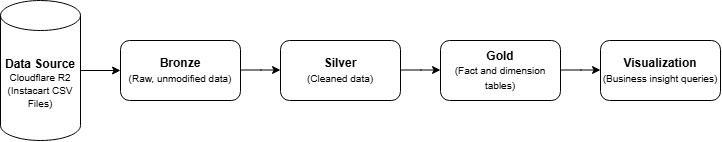

The diagram above was exported from draw.io. Its source (the exported page's mxGraphModel, read from the mxfile embedded in the PNG):
<mxGraphModel dx="1140" dy="776" grid="1" gridSize="10" guides="1" tooltips="1" connect="1" arrows="1" fold="1" page="1" pageScale="1" pageWidth="850" pageHeight="1100" math="0" shadow="0">
  <root>
    <mxCell id="0" />
    <mxCell id="1" parent="0" />
    <mxCell id="9BzL0UNb0i5hTSNE32mc-3" edge="1" parent="1" source="9BzL0UNb0i5hTSNE32mc-1" style="edgeStyle=orthogonalEdgeStyle;rounded=0;orthogonalLoop=1;jettySize=auto;html=1;" value="">
      <mxGeometry relative="1" as="geometry">
        <mxPoint x="160" y="310" as="targetPoint" />
      </mxGeometry>
    </mxCell>
    <mxCell id="9BzL0UNb0i5hTSNE32mc-1" parent="1" style="shape=cylinder3;whiteSpace=wrap;html=1;boundedLbl=1;backgroundOutline=1;size=15;" value="&lt;b&gt;Data Source&lt;/b&gt;&lt;div style=&quot;line-height: 100%;&quot;&gt;&lt;font style=&quot;font-size: 10px;&quot;&gt;Cloudflare R2 (Instacart CSV Files)&lt;/font&gt;&lt;b&gt;&lt;/b&gt;&lt;/div&gt;" vertex="1">
      <mxGeometry height="140" width="80" x="40" y="240" as="geometry" />
    </mxCell>
    <mxCell id="9BzL0UNb0i5hTSNE32mc-4" parent="1" style="rounded=1;whiteSpace=wrap;html=1;" value="&lt;b&gt;Bronze&lt;/b&gt;&lt;div&gt;&lt;font style=&quot;font-size: 10px;&quot;&gt;(Raw, unmodified data)&lt;/font&gt;&lt;b&gt;&lt;/b&gt;&lt;/div&gt;" vertex="1">
      <mxGeometry height="60" width="120" x="160" y="280" as="geometry" />
    </mxCell>
    <mxCell id="9BzL0UNb0i5hTSNE32mc-5" edge="1" parent="1" style="edgeStyle=orthogonalEdgeStyle;rounded=0;orthogonalLoop=1;jettySize=auto;html=1;" value="">
      <mxGeometry relative="1" as="geometry">
        <mxPoint x="280" y="309.5" as="sourcePoint" />
        <mxPoint x="320" y="309.5" as="targetPoint" />
      </mxGeometry>
    </mxCell>
    <mxCell id="9BzL0UNb0i5hTSNE32mc-6" edge="1" parent="1" style="edgeStyle=orthogonalEdgeStyle;rounded=0;orthogonalLoop=1;jettySize=auto;html=1;" value="">
      <mxGeometry relative="1" as="geometry">
        <mxPoint x="440" y="309.5" as="sourcePoint" />
        <mxPoint x="480" y="309.5" as="targetPoint" />
      </mxGeometry>
    </mxCell>
    <mxCell id="9BzL0UNb0i5hTSNE32mc-7" edge="1" parent="1" style="edgeStyle=orthogonalEdgeStyle;rounded=0;orthogonalLoop=1;jettySize=auto;html=1;" value="">
      <mxGeometry relative="1" as="geometry">
        <mxPoint x="600" y="309.5" as="sourcePoint" />
        <mxPoint x="640" y="309.5" as="targetPoint" />
      </mxGeometry>
    </mxCell>
    <mxCell id="9BzL0UNb0i5hTSNE32mc-8" parent="1" style="rounded=1;whiteSpace=wrap;html=1;" value="&lt;b&gt;Silver&lt;/b&gt;&lt;div&gt;&lt;font style=&quot;font-size: 10px;&quot;&gt;(Cleaned data)&lt;/font&gt;&lt;/div&gt;" vertex="1">
      <mxGeometry height="60" width="120" x="320" y="280" as="geometry" />
    </mxCell>
    <mxCell id="9BzL0UNb0i5hTSNE32mc-9" parent="1" style="rounded=1;whiteSpace=wrap;html=1;" value="&lt;b&gt;Gold&lt;/b&gt;&lt;div&gt;&lt;font style=&quot;font-size: 10px;&quot;&gt;(Fact and dimension tables)&lt;/font&gt;&lt;/div&gt;" vertex="1">
      <mxGeometry height="60" width="120" x="480" y="280" as="geometry" />
    </mxCell>
    <mxCell id="9BzL0UNb0i5hTSNE32mc-10" parent="1" style="rounded=1;whiteSpace=wrap;html=1;" value="&lt;b&gt;Visualization&lt;/b&gt;&lt;div&gt;&lt;font style=&quot;font-size: 10px;&quot;&gt;(Business insight queries)&lt;/font&gt;&lt;/div&gt;" vertex="1">
      <mxGeometry height="60" width="120" x="640" y="280" as="geometry" />
    </mxCell>
  </root>
</mxGraphModel>